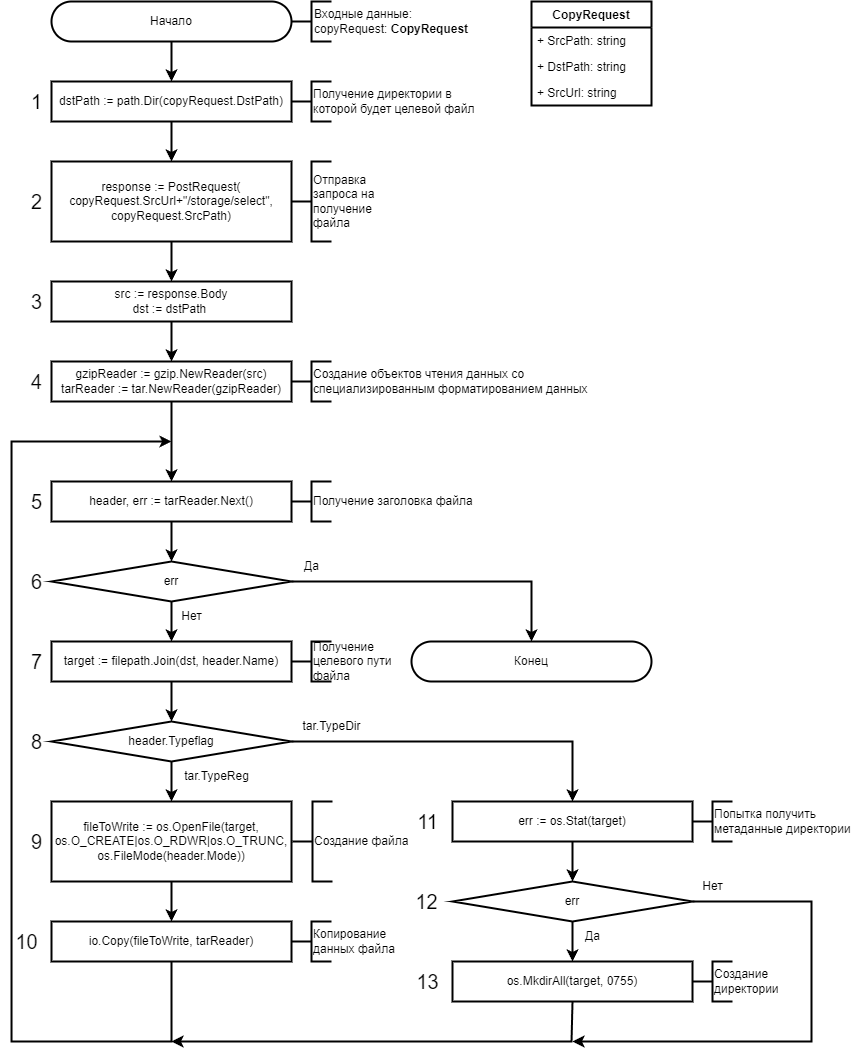

The diagram above was exported from draw.io. Its source (the exported page's mxGraphModel, read from the mxfile embedded in the PNG):
<mxGraphModel dx="1185" dy="683" grid="1" gridSize="10" guides="1" tooltips="1" connect="1" arrows="1" fold="1" page="1" pageScale="1" pageWidth="827" pageHeight="1169" math="0" shadow="0">
  <root>
    <mxCell id="0" />
    <mxCell id="1" parent="0" />
    <mxCell id="Vatg-l8xdI_b7h4bojju-1" value="Начало" style="rounded=1;whiteSpace=wrap;html=1;arcSize=50;strokeWidth=2;" parent="1" vertex="1">
      <mxGeometry x="120" y="80" width="240" height="40" as="geometry" />
    </mxCell>
    <mxCell id="Vatg-l8xdI_b7h4bojju-2" value="" style="strokeWidth=2;html=1;shape=mxgraph.flowchart.annotation_2;align=left;labelPosition=right;pointerEvents=1;" parent="1" vertex="1">
      <mxGeometry x="360" y="80" width="40" height="40" as="geometry" />
    </mxCell>
    <mxCell id="Vatg-l8xdI_b7h4bojju-3" value="Входные данные:&lt;br&gt;copyRequest: &lt;b&gt;CopyRequest&lt;/b&gt;" style="rounded=0;whiteSpace=wrap;html=1;strokeColor=none;fillColor=none;strokeWidth=2;align=left;" parent="1" vertex="1">
      <mxGeometry x="381" y="80" width="160" height="40" as="geometry" />
    </mxCell>
    <mxCell id="nUA4WfH2M97J7m90z6j0-1" value="CopyRequest" style="swimlane;fontStyle=1;childLayout=stackLayout;horizontal=1;startSize=26;fillColor=none;horizontalStack=0;resizeParent=1;resizeParentMax=0;resizeLast=0;collapsible=1;marginBottom=0;strokeColor=default;strokeWidth=2;" parent="1" vertex="1">
      <mxGeometry x="600" y="80" width="120" height="104" as="geometry" />
    </mxCell>
    <mxCell id="nUA4WfH2M97J7m90z6j0-2" value="+ SrcPath: string" style="text;strokeColor=none;fillColor=none;align=left;verticalAlign=top;spacingLeft=4;spacingRight=4;overflow=hidden;rotatable=0;points=[[0,0.5],[1,0.5]];portConstraint=eastwest;strokeWidth=2;" parent="nUA4WfH2M97J7m90z6j0-1" vertex="1">
      <mxGeometry y="26" width="120" height="26" as="geometry" />
    </mxCell>
    <mxCell id="nUA4WfH2M97J7m90z6j0-3" value="+ DstPath: string" style="text;strokeColor=none;fillColor=none;align=left;verticalAlign=top;spacingLeft=4;spacingRight=4;overflow=hidden;rotatable=0;points=[[0,0.5],[1,0.5]];portConstraint=eastwest;strokeWidth=2;" parent="nUA4WfH2M97J7m90z6j0-1" vertex="1">
      <mxGeometry y="52" width="120" height="26" as="geometry" />
    </mxCell>
    <mxCell id="nUA4WfH2M97J7m90z6j0-4" value="+ SrcUrl: string" style="text;strokeColor=none;fillColor=none;align=left;verticalAlign=top;spacingLeft=4;spacingRight=4;overflow=hidden;rotatable=0;points=[[0,0.5],[1,0.5]];portConstraint=eastwest;strokeWidth=2;" parent="nUA4WfH2M97J7m90z6j0-1" vertex="1">
      <mxGeometry y="78" width="120" height="26" as="geometry" />
    </mxCell>
    <mxCell id="xsxTDxWCpnrWPCPM7NRX-1" value="dstPath := path.Dir(copyRequest.DstPath)" style="rounded=0;whiteSpace=wrap;html=1;strokeWidth=2;" parent="1" vertex="1">
      <mxGeometry x="120" y="160" width="240" height="40" as="geometry" />
    </mxCell>
    <mxCell id="dlio15uB05C9cqIO3K9i-1" value="response := PostRequest(&lt;br&gt;copyRequest.SrcUrl+&quot;/storage/select&quot;, copyRequest.SrcPath)" style="rounded=0;whiteSpace=wrap;html=1;strokeWidth=2;" parent="1" vertex="1">
      <mxGeometry x="120" y="240" width="240" height="80" as="geometry" />
    </mxCell>
    <mxCell id="YL5mANnXxSFV2ILlZg_x-1" value="Конец" style="rounded=1;whiteSpace=wrap;html=1;arcSize=50;strokeWidth=2;" parent="1" vertex="1">
      <mxGeometry x="480" y="720" width="240" height="40" as="geometry" />
    </mxCell>
    <mxCell id="YL5mANnXxSFV2ILlZg_x-2" value="" style="endArrow=classic;html=1;rounded=0;strokeWidth=2;exitX=0.5;exitY=1;exitDx=0;exitDy=0;entryX=0.5;entryY=0;entryDx=0;entryDy=0;" parent="1" source="dlio15uB05C9cqIO3K9i-1" target="YxSYvxDLToDD8vVbVEGn-1" edge="1">
      <mxGeometry width="50" height="50" relative="1" as="geometry">
        <mxPoint x="260" y="370" as="sourcePoint" />
        <mxPoint x="240" y="360" as="targetPoint" />
      </mxGeometry>
    </mxCell>
    <mxCell id="YL5mANnXxSFV2ILlZg_x-3" value="" style="endArrow=classic;html=1;rounded=0;strokeWidth=2;exitX=0.5;exitY=1;exitDx=0;exitDy=0;entryX=0.5;entryY=0;entryDx=0;entryDy=0;" parent="1" source="xsxTDxWCpnrWPCPM7NRX-1" target="dlio15uB05C9cqIO3K9i-1" edge="1">
      <mxGeometry width="50" height="50" relative="1" as="geometry">
        <mxPoint x="260" y="370" as="sourcePoint" />
        <mxPoint x="310" y="320" as="targetPoint" />
      </mxGeometry>
    </mxCell>
    <mxCell id="YL5mANnXxSFV2ILlZg_x-5" value="" style="endArrow=classic;html=1;rounded=0;strokeWidth=2;exitX=0.5;exitY=1;exitDx=0;exitDy=0;entryX=0.5;entryY=0;entryDx=0;entryDy=0;" parent="1" source="Vatg-l8xdI_b7h4bojju-1" target="xsxTDxWCpnrWPCPM7NRX-1" edge="1">
      <mxGeometry width="50" height="50" relative="1" as="geometry">
        <mxPoint x="150" y="310" as="sourcePoint" />
        <mxPoint x="200" y="260" as="targetPoint" />
      </mxGeometry>
    </mxCell>
    <mxCell id="YxSYvxDLToDD8vVbVEGn-1" value="src := response.Body&lt;br&gt;dst := dstPath&amp;nbsp;" style="rounded=0;whiteSpace=wrap;html=1;strokeWidth=2;" parent="1" vertex="1">
      <mxGeometry x="120" y="360" width="240" height="40" as="geometry" />
    </mxCell>
    <mxCell id="YxSYvxDLToDD8vVbVEGn-2" value="gzipReader := gzip.NewReader(src)&lt;br&gt;tarReader := tar.NewReader(gzipReader)" style="rounded=0;whiteSpace=wrap;html=1;strokeWidth=2;" parent="1" vertex="1">
      <mxGeometry x="120" y="440" width="240" height="40" as="geometry" />
    </mxCell>
    <mxCell id="YxSYvxDLToDD8vVbVEGn-3" value="" style="endArrow=classic;html=1;rounded=0;strokeWidth=2;exitX=0.5;exitY=1;exitDx=0;exitDy=0;entryX=0.5;entryY=0;entryDx=0;entryDy=0;" parent="1" source="YxSYvxDLToDD8vVbVEGn-1" target="YxSYvxDLToDD8vVbVEGn-2" edge="1">
      <mxGeometry width="50" height="50" relative="1" as="geometry">
        <mxPoint x="280" y="400" as="sourcePoint" />
        <mxPoint x="330" y="350" as="targetPoint" />
      </mxGeometry>
    </mxCell>
    <mxCell id="a13ya4TBZi55-sCtUr34-2" value="header, err := tarReader.Next()" style="rounded=0;whiteSpace=wrap;html=1;strokeWidth=2;" parent="1" vertex="1">
      <mxGeometry x="120" y="560" width="240" height="40" as="geometry" />
    </mxCell>
    <mxCell id="f8hz5dSyYQfoV8fgmiui-1" value="err" style="rhombus;whiteSpace=wrap;html=1;strokeWidth=2;" parent="1" vertex="1">
      <mxGeometry x="120" y="640" width="240" height="40" as="geometry" />
    </mxCell>
    <mxCell id="f8hz5dSyYQfoV8fgmiui-2" value="target := filepath.Join(dst, header.Name)" style="rounded=0;whiteSpace=wrap;html=1;strokeWidth=2;" parent="1" vertex="1">
      <mxGeometry x="120" y="720" width="240" height="40" as="geometry" />
    </mxCell>
    <mxCell id="f8hz5dSyYQfoV8fgmiui-3" value="header.Typeflag" style="rhombus;whiteSpace=wrap;html=1;strokeWidth=2;" parent="1" vertex="1">
      <mxGeometry x="120" y="800" width="240" height="40" as="geometry" />
    </mxCell>
    <mxCell id="f8hz5dSyYQfoV8fgmiui-5" value="tar.TypeDir" style="text;html=1;align=center;verticalAlign=middle;resizable=0;points=[];autosize=1;strokeColor=none;fillColor=none;strokeWidth=2;" parent="1" vertex="1">
      <mxGeometry x="360" y="790" width="80" height="30" as="geometry" />
    </mxCell>
    <mxCell id="f8hz5dSyYQfoV8fgmiui-6" value="tar.TypeReg" style="text;html=1;align=center;verticalAlign=middle;resizable=0;points=[];autosize=1;strokeColor=none;fillColor=none;strokeWidth=2;" parent="1" vertex="1">
      <mxGeometry x="240" y="840" width="90" height="30" as="geometry" />
    </mxCell>
    <mxCell id="f8hz5dSyYQfoV8fgmiui-7" value="" style="endArrow=classic;html=1;rounded=0;strokeWidth=2;exitX=0.5;exitY=1;exitDx=0;exitDy=0;entryX=0.5;entryY=0;entryDx=0;entryDy=0;" parent="1" source="f8hz5dSyYQfoV8fgmiui-1" target="f8hz5dSyYQfoV8fgmiui-2" edge="1">
      <mxGeometry width="50" height="50" relative="1" as="geometry">
        <mxPoint x="390" y="690" as="sourcePoint" />
        <mxPoint x="440" y="640" as="targetPoint" />
      </mxGeometry>
    </mxCell>
    <mxCell id="f8hz5dSyYQfoV8fgmiui-8" value="" style="endArrow=classic;html=1;rounded=0;strokeWidth=2;exitX=0.5;exitY=1;exitDx=0;exitDy=0;entryX=0.5;entryY=0;entryDx=0;entryDy=0;" parent="1" source="a13ya4TBZi55-sCtUr34-2" target="f8hz5dSyYQfoV8fgmiui-1" edge="1">
      <mxGeometry width="50" height="50" relative="1" as="geometry">
        <mxPoint x="390" y="690" as="sourcePoint" />
        <mxPoint x="440" y="640" as="targetPoint" />
      </mxGeometry>
    </mxCell>
    <mxCell id="f8hz5dSyYQfoV8fgmiui-9" value="Нет" style="text;html=1;align=center;verticalAlign=middle;resizable=0;points=[];autosize=1;strokeColor=none;fillColor=none;strokeWidth=2;" parent="1" vertex="1">
      <mxGeometry x="240" y="680" width="40" height="30" as="geometry" />
    </mxCell>
    <mxCell id="f8hz5dSyYQfoV8fgmiui-10" value="" style="endArrow=classic;html=1;rounded=0;strokeWidth=2;exitX=0.5;exitY=1;exitDx=0;exitDy=0;entryX=0.5;entryY=0;entryDx=0;entryDy=0;" parent="1" source="f8hz5dSyYQfoV8fgmiui-2" target="f8hz5dSyYQfoV8fgmiui-3" edge="1">
      <mxGeometry width="50" height="50" relative="1" as="geometry">
        <mxPoint x="390" y="690" as="sourcePoint" />
        <mxPoint x="440" y="640" as="targetPoint" />
      </mxGeometry>
    </mxCell>
    <mxCell id="f8hz5dSyYQfoV8fgmiui-11" value="err := os.Stat(target)" style="rounded=0;whiteSpace=wrap;html=1;strokeWidth=2;" parent="1" vertex="1">
      <mxGeometry x="521" y="880" width="240" height="40" as="geometry" />
    </mxCell>
    <mxCell id="f8hz5dSyYQfoV8fgmiui-12" value="err" style="rhombus;whiteSpace=wrap;html=1;strokeWidth=2;" parent="1" vertex="1">
      <mxGeometry x="521" y="960" width="240" height="40" as="geometry" />
    </mxCell>
    <mxCell id="f8hz5dSyYQfoV8fgmiui-13" value="os.MkdirAll(target, 0755)" style="rounded=0;whiteSpace=wrap;html=1;strokeWidth=2;" parent="1" vertex="1">
      <mxGeometry x="521" y="1040" width="240" height="40" as="geometry" />
    </mxCell>
    <mxCell id="f8hz5dSyYQfoV8fgmiui-14" value="" style="endArrow=classic;html=1;rounded=0;strokeWidth=2;exitX=0.5;exitY=1;exitDx=0;exitDy=0;entryX=0.5;entryY=0;entryDx=0;entryDy=0;" parent="1" source="f8hz5dSyYQfoV8fgmiui-11" target="f8hz5dSyYQfoV8fgmiui-12" edge="1">
      <mxGeometry width="50" height="50" relative="1" as="geometry">
        <mxPoint x="541" y="950" as="sourcePoint" />
        <mxPoint x="591" y="900" as="targetPoint" />
      </mxGeometry>
    </mxCell>
    <mxCell id="f8hz5dSyYQfoV8fgmiui-15" value="" style="endArrow=classic;html=1;rounded=0;strokeWidth=2;exitX=0.5;exitY=1;exitDx=0;exitDy=0;entryX=0.5;entryY=0;entryDx=0;entryDy=0;" parent="1" source="f8hz5dSyYQfoV8fgmiui-12" target="f8hz5dSyYQfoV8fgmiui-13" edge="1">
      <mxGeometry width="50" height="50" relative="1" as="geometry">
        <mxPoint x="541" y="950" as="sourcePoint" />
        <mxPoint x="591" y="900" as="targetPoint" />
      </mxGeometry>
    </mxCell>
    <mxCell id="f8hz5dSyYQfoV8fgmiui-16" value="fileToWrite := os.OpenFile(target, os.O_CREATE|os.O_RDWR|os.O_TRUNC,&lt;br&gt;os.FileMode(header.Mode))" style="rounded=0;whiteSpace=wrap;html=1;strokeWidth=2;" parent="1" vertex="1">
      <mxGeometry x="120" y="880" width="240" height="80" as="geometry" />
    </mxCell>
    <mxCell id="f8hz5dSyYQfoV8fgmiui-17" value="io.Copy(fileToWrite, tarReader)" style="rounded=0;whiteSpace=wrap;html=1;strokeWidth=2;" parent="1" vertex="1">
      <mxGeometry x="120" y="1000" width="240" height="40" as="geometry" />
    </mxCell>
    <mxCell id="f8hz5dSyYQfoV8fgmiui-18" value="" style="endArrow=classic;html=1;rounded=0;strokeWidth=2;exitX=0.5;exitY=1;exitDx=0;exitDy=0;entryX=0.5;entryY=0;entryDx=0;entryDy=0;" parent="1" source="f8hz5dSyYQfoV8fgmiui-16" target="f8hz5dSyYQfoV8fgmiui-17" edge="1">
      <mxGeometry width="50" height="50" relative="1" as="geometry">
        <mxPoint x="380" y="930" as="sourcePoint" />
        <mxPoint x="430" y="880" as="targetPoint" />
      </mxGeometry>
    </mxCell>
    <mxCell id="f8hz5dSyYQfoV8fgmiui-19" value="" style="endArrow=classic;html=1;rounded=0;strokeWidth=2;exitX=0.5;exitY=1;exitDx=0;exitDy=0;entryX=0.5;entryY=0;entryDx=0;entryDy=0;" parent="1" source="f8hz5dSyYQfoV8fgmiui-3" target="f8hz5dSyYQfoV8fgmiui-16" edge="1">
      <mxGeometry width="50" height="50" relative="1" as="geometry">
        <mxPoint x="360" y="940" as="sourcePoint" />
        <mxPoint x="410" y="890" as="targetPoint" />
      </mxGeometry>
    </mxCell>
    <mxCell id="f8hz5dSyYQfoV8fgmiui-20" value="" style="endArrow=classic;html=1;rounded=0;strokeWidth=2;exitX=1;exitY=0.5;exitDx=0;exitDy=0;entryX=0.5;entryY=0;entryDx=0;entryDy=0;edgeStyle=orthogonalEdgeStyle;" parent="1" source="f8hz5dSyYQfoV8fgmiui-3" target="f8hz5dSyYQfoV8fgmiui-11" edge="1">
      <mxGeometry width="50" height="50" relative="1" as="geometry">
        <mxPoint x="510" y="910" as="sourcePoint" />
        <mxPoint x="560" y="860" as="targetPoint" />
      </mxGeometry>
    </mxCell>
    <mxCell id="f8hz5dSyYQfoV8fgmiui-21" value="" style="endArrow=classic;html=1;rounded=0;strokeWidth=2;entryX=0.5;entryY=0;entryDx=0;entryDy=0;exitX=1;exitY=0.5;exitDx=0;exitDy=0;edgeStyle=orthogonalEdgeStyle;" parent="1" source="f8hz5dSyYQfoV8fgmiui-1" target="YL5mANnXxSFV2ILlZg_x-1" edge="1">
      <mxGeometry width="50" height="50" relative="1" as="geometry">
        <mxPoint x="-100" y="730" as="sourcePoint" />
        <mxPoint x="200" y="780" as="targetPoint" />
      </mxGeometry>
    </mxCell>
    <mxCell id="f8hz5dSyYQfoV8fgmiui-22" value="" style="endArrow=classic;html=1;rounded=0;strokeWidth=2;exitX=0.5;exitY=1;exitDx=0;exitDy=0;edgeStyle=orthogonalEdgeStyle;" parent="1" source="f8hz5dSyYQfoV8fgmiui-17" edge="1">
      <mxGeometry width="50" height="50" relative="1" as="geometry">
        <mxPoint x="220" y="770" as="sourcePoint" />
        <mxPoint x="240" y="520" as="targetPoint" />
        <Array as="points">
          <mxPoint x="240" y="1120" />
          <mxPoint x="80" y="1120" />
          <mxPoint x="80" y="520" />
        </Array>
      </mxGeometry>
    </mxCell>
    <mxCell id="f8hz5dSyYQfoV8fgmiui-23" value="" style="endArrow=classic;html=1;rounded=0;strokeWidth=2;exitX=0.5;exitY=1;exitDx=0;exitDy=0;edgeStyle=orthogonalEdgeStyle;" parent="1" source="f8hz5dSyYQfoV8fgmiui-13" edge="1">
      <mxGeometry width="50" height="50" relative="1" as="geometry">
        <mxPoint x="310" y="860" as="sourcePoint" />
        <mxPoint x="240" y="1120" as="targetPoint" />
        <Array as="points">
          <mxPoint x="640" y="1080" />
          <mxPoint x="640" y="1120" />
        </Array>
      </mxGeometry>
    </mxCell>
    <mxCell id="f8hz5dSyYQfoV8fgmiui-24" value="" style="endArrow=classic;html=1;rounded=0;strokeWidth=2;exitX=0.5;exitY=1;exitDx=0;exitDy=0;entryX=0.5;entryY=0;entryDx=0;entryDy=0;" parent="1" source="YxSYvxDLToDD8vVbVEGn-2" target="a13ya4TBZi55-sCtUr34-2" edge="1">
      <mxGeometry width="50" height="50" relative="1" as="geometry">
        <mxPoint x="360" y="630" as="sourcePoint" />
        <mxPoint x="410" y="580" as="targetPoint" />
      </mxGeometry>
    </mxCell>
    <mxCell id="f8hz5dSyYQfoV8fgmiui-25" value="Да" style="text;html=1;align=center;verticalAlign=middle;resizable=0;points=[];autosize=1;strokeColor=none;fillColor=none;strokeWidth=2;" parent="1" vertex="1">
      <mxGeometry x="360" y="630" width="40" height="30" as="geometry" />
    </mxCell>
    <mxCell id="f8hz5dSyYQfoV8fgmiui-26" value="" style="endArrow=classic;html=1;rounded=0;strokeWidth=2;exitX=1;exitY=0.5;exitDx=0;exitDy=0;edgeStyle=orthogonalEdgeStyle;" parent="1" source="f8hz5dSyYQfoV8fgmiui-12" edge="1">
      <mxGeometry width="50" height="50" relative="1" as="geometry">
        <mxPoint x="601" y="910" as="sourcePoint" />
        <mxPoint x="641" y="1120" as="targetPoint" />
        <Array as="points">
          <mxPoint x="880" y="980" />
          <mxPoint x="880" y="1120" />
        </Array>
      </mxGeometry>
    </mxCell>
    <mxCell id="f8hz5dSyYQfoV8fgmiui-27" value="Нет" style="text;html=1;align=center;verticalAlign=middle;resizable=0;points=[];autosize=1;strokeColor=none;fillColor=none;strokeWidth=2;" parent="1" vertex="1">
      <mxGeometry x="761" y="950" width="40" height="30" as="geometry" />
    </mxCell>
    <mxCell id="f8hz5dSyYQfoV8fgmiui-28" value="Да" style="text;html=1;align=center;verticalAlign=middle;resizable=0;points=[];autosize=1;strokeColor=none;fillColor=none;strokeWidth=2;" parent="1" vertex="1">
      <mxGeometry x="641" y="1000" width="40" height="30" as="geometry" />
    </mxCell>
    <mxCell id="9Vzt3sTx1QDROhr6nMHG-1" value="1" style="text;html=1;align=center;verticalAlign=middle;resizable=0;points=[];autosize=1;strokeColor=none;fillColor=none;fontSize=20;strokeWidth=2;" parent="1" vertex="1">
      <mxGeometry x="90" y="160" width="30" height="40" as="geometry" />
    </mxCell>
    <mxCell id="9Vzt3sTx1QDROhr6nMHG-2" value="2" style="text;html=1;align=center;verticalAlign=middle;resizable=0;points=[];autosize=1;strokeColor=none;fillColor=none;fontSize=20;strokeWidth=2;" parent="1" vertex="1">
      <mxGeometry x="90" y="260" width="30" height="40" as="geometry" />
    </mxCell>
    <mxCell id="VI5ij3SrqBE2qykLGv7W-1" value="3" style="text;html=1;align=center;verticalAlign=middle;resizable=0;points=[];autosize=1;strokeColor=none;fillColor=none;fontSize=20;strokeWidth=2;" parent="1" vertex="1">
      <mxGeometry x="90" y="360" width="30" height="40" as="geometry" />
    </mxCell>
    <mxCell id="VI5ij3SrqBE2qykLGv7W-2" value="4" style="text;html=1;align=center;verticalAlign=middle;resizable=0;points=[];autosize=1;strokeColor=none;fillColor=none;fontSize=20;strokeWidth=2;" parent="1" vertex="1">
      <mxGeometry x="90" y="440" width="30" height="40" as="geometry" />
    </mxCell>
    <mxCell id="VI5ij3SrqBE2qykLGv7W-3" value="5" style="text;html=1;align=center;verticalAlign=middle;resizable=0;points=[];autosize=1;strokeColor=none;fillColor=none;fontSize=20;strokeWidth=2;" parent="1" vertex="1">
      <mxGeometry x="90" y="560" width="30" height="40" as="geometry" />
    </mxCell>
    <mxCell id="VI5ij3SrqBE2qykLGv7W-4" value="6" style="text;html=1;align=center;verticalAlign=middle;resizable=0;points=[];autosize=1;strokeColor=none;fillColor=none;fontSize=20;strokeWidth=2;" parent="1" vertex="1">
      <mxGeometry x="90" y="640" width="30" height="40" as="geometry" />
    </mxCell>
    <mxCell id="VI5ij3SrqBE2qykLGv7W-5" value="7" style="text;html=1;align=center;verticalAlign=middle;resizable=0;points=[];autosize=1;strokeColor=none;fillColor=none;fontSize=20;strokeWidth=2;" parent="1" vertex="1">
      <mxGeometry x="90" y="720" width="30" height="40" as="geometry" />
    </mxCell>
    <mxCell id="VI5ij3SrqBE2qykLGv7W-6" value="8" style="text;html=1;align=center;verticalAlign=middle;resizable=0;points=[];autosize=1;strokeColor=none;fillColor=none;fontSize=20;strokeWidth=2;" parent="1" vertex="1">
      <mxGeometry x="90" y="800" width="30" height="40" as="geometry" />
    </mxCell>
    <mxCell id="VI5ij3SrqBE2qykLGv7W-7" value="9" style="text;html=1;align=center;verticalAlign=middle;resizable=0;points=[];autosize=1;strokeColor=none;fillColor=none;fontSize=20;strokeWidth=2;" parent="1" vertex="1">
      <mxGeometry x="90" y="900" width="30" height="40" as="geometry" />
    </mxCell>
    <mxCell id="2tU_xjuW7GJyYhlX2gwq-1" value="10" style="text;html=1;align=center;verticalAlign=middle;resizable=0;points=[];autosize=1;strokeColor=none;fillColor=none;fontSize=20;strokeWidth=2;" parent="1" vertex="1">
      <mxGeometry x="70" y="1000" width="50" height="40" as="geometry" />
    </mxCell>
    <mxCell id="2tU_xjuW7GJyYhlX2gwq-2" value="11" style="text;html=1;align=center;verticalAlign=middle;resizable=0;points=[];autosize=1;strokeColor=none;fillColor=none;fontSize=20;strokeWidth=2;" parent="1" vertex="1">
      <mxGeometry x="476" y="880" width="40" height="40" as="geometry" />
    </mxCell>
    <mxCell id="2tU_xjuW7GJyYhlX2gwq-3" value="12" style="text;html=1;align=center;verticalAlign=middle;resizable=0;points=[];autosize=1;strokeColor=none;fillColor=none;fontSize=20;strokeWidth=2;" parent="1" vertex="1">
      <mxGeometry x="470" y="960" width="50" height="40" as="geometry" />
    </mxCell>
    <mxCell id="2tU_xjuW7GJyYhlX2gwq-4" value="13" style="text;html=1;align=center;verticalAlign=middle;resizable=0;points=[];autosize=1;strokeColor=none;fillColor=none;fontSize=20;strokeWidth=2;" parent="1" vertex="1">
      <mxGeometry x="471" y="1040" width="50" height="40" as="geometry" />
    </mxCell>
    <mxCell id="9O60nxpbkt3fuFg4dm4I-1" value="" style="strokeWidth=2;html=1;shape=mxgraph.flowchart.annotation_2;align=left;labelPosition=right;pointerEvents=1;" parent="1" vertex="1">
      <mxGeometry x="360" y="160" width="40" height="40" as="geometry" />
    </mxCell>
    <mxCell id="9O60nxpbkt3fuFg4dm4I-2" value="Получение директории в которой будет целевой файл" style="rounded=0;whiteSpace=wrap;html=1;strokeColor=none;fillColor=none;strokeWidth=2;align=left;" parent="1" vertex="1">
      <mxGeometry x="380" y="160" width="180" height="40" as="geometry" />
    </mxCell>
    <mxCell id="9O60nxpbkt3fuFg4dm4I-3" value="" style="strokeWidth=2;html=1;shape=mxgraph.flowchart.annotation_2;align=left;labelPosition=right;pointerEvents=1;" parent="1" vertex="1">
      <mxGeometry x="360" y="240" width="40" height="80" as="geometry" />
    </mxCell>
    <mxCell id="9O60nxpbkt3fuFg4dm4I-4" value="Отправка запроса на получение файла" style="rounded=0;whiteSpace=wrap;html=1;strokeColor=none;fillColor=none;strokeWidth=2;align=left;" parent="1" vertex="1">
      <mxGeometry x="380" y="240" width="100" height="80" as="geometry" />
    </mxCell>
    <mxCell id="9O60nxpbkt3fuFg4dm4I-5" value="" style="strokeWidth=2;html=1;shape=mxgraph.flowchart.annotation_2;align=left;labelPosition=right;pointerEvents=1;" parent="1" vertex="1">
      <mxGeometry x="360" y="440" width="40" height="40" as="geometry" />
    </mxCell>
    <mxCell id="I8jqmHAyWl852iYbPPbq-1" value="Создание объектов чтения данных со специализированным форматированием данных" style="rounded=0;whiteSpace=wrap;html=1;strokeColor=none;fillColor=none;strokeWidth=2;align=left;" parent="1" vertex="1">
      <mxGeometry x="380" y="440" width="300" height="40" as="geometry" />
    </mxCell>
    <mxCell id="guyC69kaG1vMbSP95K9f-1" value="" style="strokeWidth=2;html=1;shape=mxgraph.flowchart.annotation_2;align=left;labelPosition=right;pointerEvents=1;" parent="1" vertex="1">
      <mxGeometry x="360" y="560" width="40" height="40" as="geometry" />
    </mxCell>
    <mxCell id="guyC69kaG1vMbSP95K9f-2" value="Получение заголовка файла" style="rounded=0;whiteSpace=wrap;html=1;strokeColor=none;fillColor=none;strokeWidth=2;align=left;" parent="1" vertex="1">
      <mxGeometry x="380" y="560" width="180" height="40" as="geometry" />
    </mxCell>
    <mxCell id="guyC69kaG1vMbSP95K9f-3" value="" style="strokeWidth=2;html=1;shape=mxgraph.flowchart.annotation_2;align=left;labelPosition=right;pointerEvents=1;" parent="1" vertex="1">
      <mxGeometry x="360" y="720" width="40" height="40" as="geometry" />
    </mxCell>
    <mxCell id="guyC69kaG1vMbSP95K9f-4" value="Получение целевого пути файла" style="rounded=0;whiteSpace=wrap;html=1;strokeColor=none;fillColor=none;strokeWidth=2;align=left;" parent="1" vertex="1">
      <mxGeometry x="380" y="720" width="100" height="40" as="geometry" />
    </mxCell>
    <mxCell id="guyC69kaG1vMbSP95K9f-5" value="" style="strokeWidth=2;html=1;shape=mxgraph.flowchart.annotation_2;align=left;labelPosition=right;pointerEvents=1;" parent="1" vertex="1">
      <mxGeometry x="361" y="880" width="40" height="80" as="geometry" />
    </mxCell>
    <mxCell id="guyC69kaG1vMbSP95K9f-6" value="Создание файла" style="rounded=0;whiteSpace=wrap;html=1;strokeColor=none;fillColor=none;strokeWidth=2;align=left;" parent="1" vertex="1">
      <mxGeometry x="381" y="880" width="99" height="80" as="geometry" />
    </mxCell>
    <mxCell id="guyC69kaG1vMbSP95K9f-7" value="" style="strokeWidth=2;html=1;shape=mxgraph.flowchart.annotation_2;align=left;labelPosition=right;pointerEvents=1;" parent="1" vertex="1">
      <mxGeometry x="360" y="1000" width="40" height="40" as="geometry" />
    </mxCell>
    <mxCell id="guyC69kaG1vMbSP95K9f-8" value="Копирование данных файла" style="rounded=0;whiteSpace=wrap;html=1;strokeColor=none;fillColor=none;strokeWidth=2;align=left;" parent="1" vertex="1">
      <mxGeometry x="380" y="1000" width="100" height="40" as="geometry" />
    </mxCell>
    <mxCell id="guyC69kaG1vMbSP95K9f-11" value="" style="strokeWidth=2;html=1;shape=mxgraph.flowchart.annotation_2;align=left;labelPosition=right;pointerEvents=1;" parent="1" vertex="1">
      <mxGeometry x="761" y="880" width="40" height="40" as="geometry" />
    </mxCell>
    <mxCell id="guyC69kaG1vMbSP95K9f-12" value="Попытка получить метаданные директории" style="rounded=0;whiteSpace=wrap;html=1;strokeColor=none;fillColor=none;strokeWidth=2;align=left;" parent="1" vertex="1">
      <mxGeometry x="781" y="880" width="139" height="40" as="geometry" />
    </mxCell>
    <mxCell id="guyC69kaG1vMbSP95K9f-13" value="" style="strokeWidth=2;html=1;shape=mxgraph.flowchart.annotation_2;align=left;labelPosition=right;pointerEvents=1;" parent="1" vertex="1">
      <mxGeometry x="761" y="1040" width="40" height="40" as="geometry" />
    </mxCell>
    <mxCell id="guyC69kaG1vMbSP95K9f-14" value="Создание директории" style="rounded=0;whiteSpace=wrap;html=1;strokeColor=none;fillColor=none;strokeWidth=2;align=left;" parent="1" vertex="1">
      <mxGeometry x="781" y="1040" width="99" height="40" as="geometry" />
    </mxCell>
  </root>
</mxGraphModel>